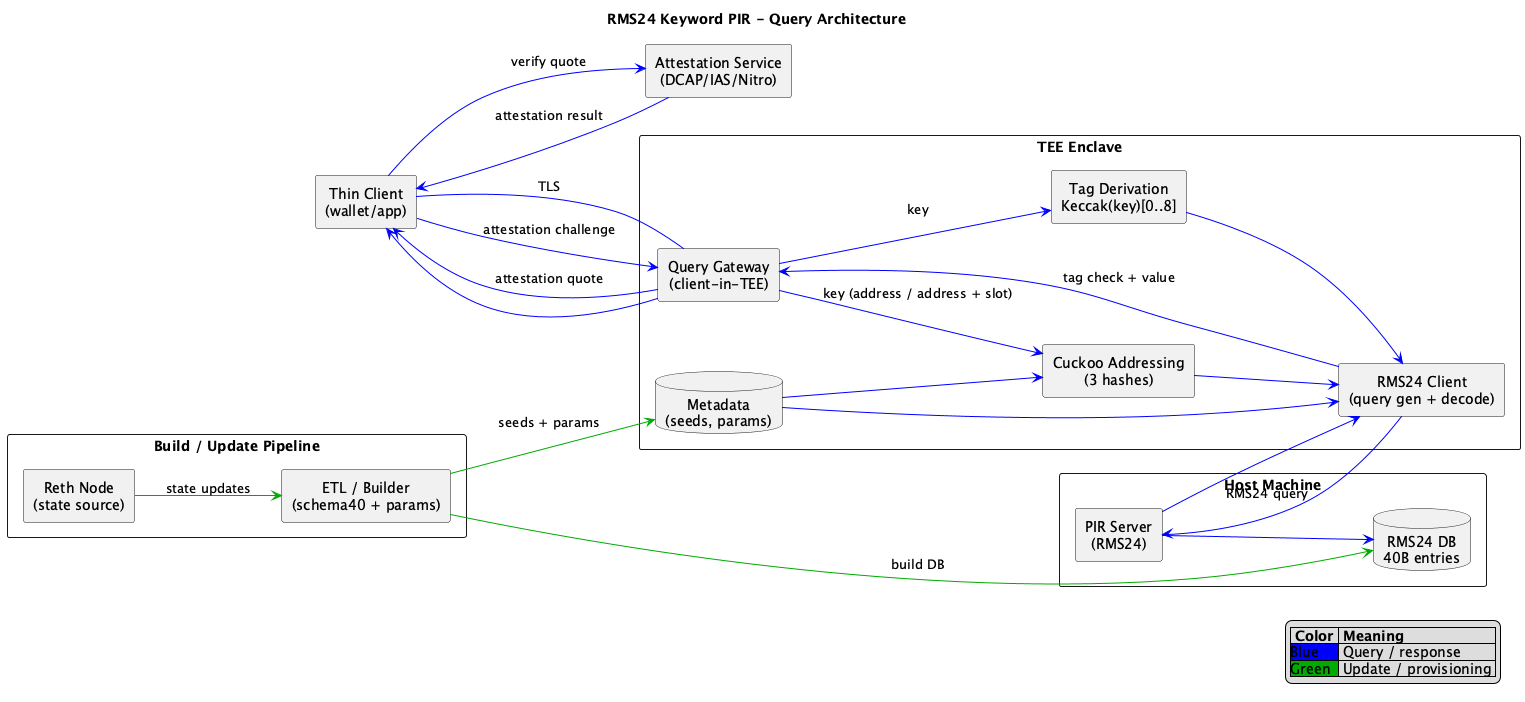

The diagram above was rendered by PlantUML. Its source (embedded in the PNG):
@startuml
left to right direction
skinparam componentStyle rectangle
skinparam defaultTextAlignment center

title RMS24 Keyword PIR - Query Architecture

rectangle "Build / Update Pipeline" as PIPE {
  component "Reth Node\n(state source)" as RETH
  component "ETL / Builder\n(schema40 + params)" as ETL
}

rectangle "Host Machine" as HOST {
  component "PIR Server\n(RMS24)" as PIR
  database  "RMS24 DB\n40B entries" as DB
}

rectangle "TEE Enclave" as TEE {
  component "Query Gateway\n(client-in-TEE)" as GW
  component "Cuckoo Addressing\n(3 hashes)" as CUCKOO
  component "Tag Derivation\nKeccak(key)[0..8]" as TAG
  component "RMS24 Client\n(query gen + decode)" as CLIENT
  database  "Metadata\n(seeds, params)" as META
}

component "Thin Client\n(wallet/app)" as APP
component "Attestation Service\n(DCAP/IAS/Nitro)" as ATTEST

' --- Update / provisioning flows ---
RETH -[#00AA00]-> ETL : state updates
ETL  -[#00AA00]-> DB  : build DB
ETL  -[#00AA00]-> META : seeds + params

' --- Query flows ---
APP -[#0000FF]- GW : TLS
APP -[#0000FF]-> GW : attestation challenge
GW  -[#0000FF]-> APP : attestation quote
APP -[#0000FF]-> ATTEST : verify quote
ATTEST -[#0000FF]-> APP : attestation result

GW -[#0000FF]-> CUCKOO : key (address / address + slot)
GW -[#0000FF]-> TAG : key
CUCKOO -[#0000FF]-> CLIENT
TAG -[#0000FF]-> CLIENT
META -[#0000FF]-> CUCKOO
META -[#0000FF]-> CLIENT

CLIENT -[#0000FF]-> PIR : RMS24 query
PIR -[#0000FF]-> DB
PIR -[#0000FF]-> CLIENT
CLIENT -[#0000FF]-> GW : tag check + value
GW -[#0000FF]-> APP

legend right
|= Color |= Meaning |
|<#0000FF>Blue| Query / response |
|<#00AA00>Green| Update / provisioning |
endlegend
@enduml